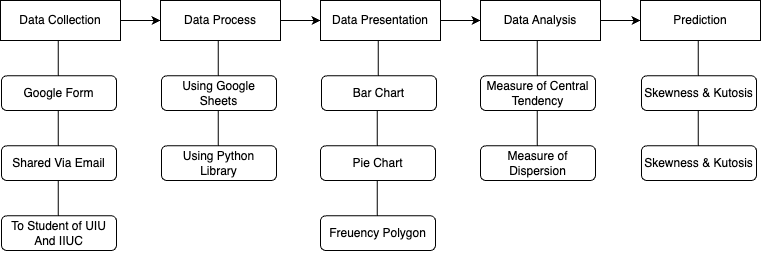

The diagram above was exported from draw.io. Its source (the exported page's mxGraphModel, read from the mxfile embedded in the PNG):
<mxGraphModel dx="1272" dy="813" grid="1" gridSize="10" guides="1" tooltips="1" connect="1" arrows="1" fold="1" page="1" pageScale="1" pageWidth="827" pageHeight="1169" math="0" shadow="0">
  <root>
    <mxCell id="0" />
    <mxCell id="1" parent="0" />
    <mxCell id="nZPSO74Qoo7Eq7UteXhv-81" value="" style="edgeStyle=orthogonalEdgeStyle;rounded=0;orthogonalLoop=1;jettySize=auto;html=1;" edge="1" parent="1" source="nZPSO74Qoo7Eq7UteXhv-4" target="nZPSO74Qoo7Eq7UteXhv-5">
      <mxGeometry relative="1" as="geometry" />
    </mxCell>
    <mxCell id="nZPSO74Qoo7Eq7UteXhv-4" value="Data Process" style="rounded=0;whiteSpace=wrap;html=1;" vertex="1" parent="1">
      <mxGeometry x="200" y="90" width="120" height="40" as="geometry" />
    </mxCell>
    <mxCell id="nZPSO74Qoo7Eq7UteXhv-13" value="" style="edgeStyle=orthogonalEdgeStyle;rounded=0;orthogonalLoop=1;jettySize=auto;html=1;" edge="1" parent="1" source="nZPSO74Qoo7Eq7UteXhv-5" target="nZPSO74Qoo7Eq7UteXhv-6">
      <mxGeometry relative="1" as="geometry" />
    </mxCell>
    <mxCell id="nZPSO74Qoo7Eq7UteXhv-5" value="Data Presentation" style="rounded=0;whiteSpace=wrap;html=1;" vertex="1" parent="1">
      <mxGeometry x="360" y="90" width="120" height="40" as="geometry" />
    </mxCell>
    <mxCell id="nZPSO74Qoo7Eq7UteXhv-14" value="" style="edgeStyle=orthogonalEdgeStyle;rounded=0;orthogonalLoop=1;jettySize=auto;html=1;" edge="1" parent="1" source="nZPSO74Qoo7Eq7UteXhv-6" target="nZPSO74Qoo7Eq7UteXhv-7">
      <mxGeometry relative="1" as="geometry" />
    </mxCell>
    <mxCell id="nZPSO74Qoo7Eq7UteXhv-6" value="Data Analysis" style="rounded=0;whiteSpace=wrap;html=1;" vertex="1" parent="1">
      <mxGeometry x="520" y="90" width="120" height="40" as="geometry" />
    </mxCell>
    <mxCell id="nZPSO74Qoo7Eq7UteXhv-7" value="Prediction" style="rounded=0;whiteSpace=wrap;html=1;" vertex="1" parent="1">
      <mxGeometry x="680" y="90" width="120" height="40" as="geometry" />
    </mxCell>
    <mxCell id="nZPSO74Qoo7Eq7UteXhv-11" value="" style="edgeStyle=orthogonalEdgeStyle;rounded=0;orthogonalLoop=1;jettySize=auto;html=1;" edge="1" parent="1" source="nZPSO74Qoo7Eq7UteXhv-10" target="nZPSO74Qoo7Eq7UteXhv-4">
      <mxGeometry relative="1" as="geometry" />
    </mxCell>
    <mxCell id="nZPSO74Qoo7Eq7UteXhv-10" value="Data Collection" style="rounded=0;whiteSpace=wrap;html=1;" vertex="1" parent="1">
      <mxGeometry x="40" y="90" width="120" height="40" as="geometry" />
    </mxCell>
    <mxCell id="nZPSO74Qoo7Eq7UteXhv-34" value="" style="group" vertex="1" connectable="0" parent="1">
      <mxGeometry x="201" y="130" width="115" height="70" as="geometry" />
    </mxCell>
    <mxCell id="nZPSO74Qoo7Eq7UteXhv-35" value="" style="endArrow=none;html=1;rounded=0;" edge="1" parent="nZPSO74Qoo7Eq7UteXhv-34">
      <mxGeometry width="50" height="50" relative="1" as="geometry">
        <mxPoint x="56.857916666666675" y="34.710743801652896" as="sourcePoint" />
        <mxPoint x="56.857916666666675" as="targetPoint" />
      </mxGeometry>
    </mxCell>
    <mxCell id="nZPSO74Qoo7Eq7UteXhv-36" value="Using Google Sheets" style="rounded=1;whiteSpace=wrap;html=1;" vertex="1" parent="nZPSO74Qoo7Eq7UteXhv-34">
      <mxGeometry y="35.289256198347104" width="115" height="34.710743801652896" as="geometry" />
    </mxCell>
    <mxCell id="nZPSO74Qoo7Eq7UteXhv-37" style="edgeStyle=orthogonalEdgeStyle;rounded=0;orthogonalLoop=1;jettySize=auto;html=1;exitX=0.5;exitY=1;exitDx=0;exitDy=0;" edge="1" parent="nZPSO74Qoo7Eq7UteXhv-34" source="nZPSO74Qoo7Eq7UteXhv-36" target="nZPSO74Qoo7Eq7UteXhv-36">
      <mxGeometry relative="1" as="geometry" />
    </mxCell>
    <mxCell id="nZPSO74Qoo7Eq7UteXhv-38" value="" style="group" vertex="1" connectable="0" parent="1">
      <mxGeometry x="201" y="200" width="115" height="70" as="geometry" />
    </mxCell>
    <mxCell id="nZPSO74Qoo7Eq7UteXhv-39" value="" style="endArrow=none;html=1;rounded=0;" edge="1" parent="nZPSO74Qoo7Eq7UteXhv-38">
      <mxGeometry width="50" height="50" relative="1" as="geometry">
        <mxPoint x="56.857916666666675" y="34.710743801652896" as="sourcePoint" />
        <mxPoint x="56.857916666666675" as="targetPoint" />
      </mxGeometry>
    </mxCell>
    <mxCell id="nZPSO74Qoo7Eq7UteXhv-40" value="Using Python &lt;br&gt;Library" style="rounded=1;whiteSpace=wrap;html=1;" vertex="1" parent="nZPSO74Qoo7Eq7UteXhv-38">
      <mxGeometry y="35.289256198347104" width="115" height="34.710743801652896" as="geometry" />
    </mxCell>
    <mxCell id="nZPSO74Qoo7Eq7UteXhv-41" style="edgeStyle=orthogonalEdgeStyle;rounded=0;orthogonalLoop=1;jettySize=auto;html=1;exitX=0.5;exitY=1;exitDx=0;exitDy=0;" edge="1" parent="nZPSO74Qoo7Eq7UteXhv-38" source="nZPSO74Qoo7Eq7UteXhv-40" target="nZPSO74Qoo7Eq7UteXhv-40">
      <mxGeometry relative="1" as="geometry" />
    </mxCell>
    <mxCell id="nZPSO74Qoo7Eq7UteXhv-53" value="" style="group" vertex="1" connectable="0" parent="1">
      <mxGeometry x="41" y="130" width="115" height="70" as="geometry" />
    </mxCell>
    <mxCell id="nZPSO74Qoo7Eq7UteXhv-54" value="" style="endArrow=none;html=1;rounded=0;" edge="1" parent="nZPSO74Qoo7Eq7UteXhv-53">
      <mxGeometry width="50" height="50" relative="1" as="geometry">
        <mxPoint x="56.857916666666675" y="34.710743801652896" as="sourcePoint" />
        <mxPoint x="56.857916666666675" as="targetPoint" />
      </mxGeometry>
    </mxCell>
    <mxCell id="nZPSO74Qoo7Eq7UteXhv-55" value="Google Form" style="rounded=1;whiteSpace=wrap;html=1;" vertex="1" parent="nZPSO74Qoo7Eq7UteXhv-53">
      <mxGeometry y="35.289256198347104" width="115" height="34.710743801652896" as="geometry" />
    </mxCell>
    <mxCell id="nZPSO74Qoo7Eq7UteXhv-56" style="edgeStyle=orthogonalEdgeStyle;rounded=0;orthogonalLoop=1;jettySize=auto;html=1;exitX=0.5;exitY=1;exitDx=0;exitDy=0;" edge="1" parent="nZPSO74Qoo7Eq7UteXhv-53" source="nZPSO74Qoo7Eq7UteXhv-55" target="nZPSO74Qoo7Eq7UteXhv-55">
      <mxGeometry relative="1" as="geometry" />
    </mxCell>
    <mxCell id="nZPSO74Qoo7Eq7UteXhv-57" value="" style="group" vertex="1" connectable="0" parent="1">
      <mxGeometry x="41" y="200" width="115" height="70" as="geometry" />
    </mxCell>
    <mxCell id="nZPSO74Qoo7Eq7UteXhv-58" value="" style="endArrow=none;html=1;rounded=0;" edge="1" parent="nZPSO74Qoo7Eq7UteXhv-57">
      <mxGeometry width="50" height="50" relative="1" as="geometry">
        <mxPoint x="56.857916666666675" y="34.710743801652896" as="sourcePoint" />
        <mxPoint x="56.857916666666675" as="targetPoint" />
      </mxGeometry>
    </mxCell>
    <mxCell id="nZPSO74Qoo7Eq7UteXhv-59" value="Shared Via Email" style="rounded=1;whiteSpace=wrap;html=1;" vertex="1" parent="nZPSO74Qoo7Eq7UteXhv-57">
      <mxGeometry y="35.289256198347104" width="115" height="34.710743801652896" as="geometry" />
    </mxCell>
    <mxCell id="nZPSO74Qoo7Eq7UteXhv-60" style="edgeStyle=orthogonalEdgeStyle;rounded=0;orthogonalLoop=1;jettySize=auto;html=1;exitX=0.5;exitY=1;exitDx=0;exitDy=0;" edge="1" parent="nZPSO74Qoo7Eq7UteXhv-57" source="nZPSO74Qoo7Eq7UteXhv-59" target="nZPSO74Qoo7Eq7UteXhv-59">
      <mxGeometry relative="1" as="geometry" />
    </mxCell>
    <mxCell id="nZPSO74Qoo7Eq7UteXhv-61" value="" style="group" vertex="1" connectable="0" parent="1">
      <mxGeometry x="41" y="270" width="115" height="70" as="geometry" />
    </mxCell>
    <mxCell id="nZPSO74Qoo7Eq7UteXhv-62" value="" style="endArrow=none;html=1;rounded=0;" edge="1" parent="nZPSO74Qoo7Eq7UteXhv-61">
      <mxGeometry width="50" height="50" relative="1" as="geometry">
        <mxPoint x="56.857916666666675" y="34.710743801652896" as="sourcePoint" />
        <mxPoint x="56.857916666666675" as="targetPoint" />
      </mxGeometry>
    </mxCell>
    <mxCell id="nZPSO74Qoo7Eq7UteXhv-63" value="To Student of UIU And IIUC" style="rounded=1;whiteSpace=wrap;html=1;" vertex="1" parent="nZPSO74Qoo7Eq7UteXhv-61">
      <mxGeometry y="35.289256198347104" width="115" height="34.710743801652896" as="geometry" />
    </mxCell>
    <mxCell id="nZPSO74Qoo7Eq7UteXhv-64" style="edgeStyle=orthogonalEdgeStyle;rounded=0;orthogonalLoop=1;jettySize=auto;html=1;exitX=0.5;exitY=1;exitDx=0;exitDy=0;" edge="1" parent="nZPSO74Qoo7Eq7UteXhv-61" source="nZPSO74Qoo7Eq7UteXhv-63" target="nZPSO74Qoo7Eq7UteXhv-63">
      <mxGeometry relative="1" as="geometry" />
    </mxCell>
    <mxCell id="nZPSO74Qoo7Eq7UteXhv-65" value="" style="group" vertex="1" connectable="0" parent="1">
      <mxGeometry x="361" y="130" width="115" height="70" as="geometry" />
    </mxCell>
    <mxCell id="nZPSO74Qoo7Eq7UteXhv-66" value="" style="endArrow=none;html=1;rounded=0;" edge="1" parent="nZPSO74Qoo7Eq7UteXhv-65">
      <mxGeometry width="50" height="50" relative="1" as="geometry">
        <mxPoint x="56.857916666666675" y="34.710743801652896" as="sourcePoint" />
        <mxPoint x="56.857916666666675" as="targetPoint" />
      </mxGeometry>
    </mxCell>
    <mxCell id="nZPSO74Qoo7Eq7UteXhv-67" value="Bar Chart" style="rounded=1;whiteSpace=wrap;html=1;" vertex="1" parent="nZPSO74Qoo7Eq7UteXhv-65">
      <mxGeometry y="35.289256198347104" width="115" height="34.710743801652896" as="geometry" />
    </mxCell>
    <mxCell id="nZPSO74Qoo7Eq7UteXhv-68" style="edgeStyle=orthogonalEdgeStyle;rounded=0;orthogonalLoop=1;jettySize=auto;html=1;exitX=0.5;exitY=1;exitDx=0;exitDy=0;" edge="1" parent="nZPSO74Qoo7Eq7UteXhv-65" source="nZPSO74Qoo7Eq7UteXhv-67" target="nZPSO74Qoo7Eq7UteXhv-67">
      <mxGeometry relative="1" as="geometry" />
    </mxCell>
    <mxCell id="nZPSO74Qoo7Eq7UteXhv-69" value="" style="group" vertex="1" connectable="0" parent="1">
      <mxGeometry x="360" y="200" width="115" height="70" as="geometry" />
    </mxCell>
    <mxCell id="nZPSO74Qoo7Eq7UteXhv-70" value="" style="endArrow=none;html=1;rounded=0;" edge="1" parent="nZPSO74Qoo7Eq7UteXhv-69">
      <mxGeometry width="50" height="50" relative="1" as="geometry">
        <mxPoint x="56.857916666666675" y="34.710743801652896" as="sourcePoint" />
        <mxPoint x="56.857916666666675" as="targetPoint" />
      </mxGeometry>
    </mxCell>
    <mxCell id="nZPSO74Qoo7Eq7UteXhv-71" value="Pie Chart" style="rounded=1;whiteSpace=wrap;html=1;" vertex="1" parent="nZPSO74Qoo7Eq7UteXhv-69">
      <mxGeometry y="35.289256198347104" width="115" height="34.710743801652896" as="geometry" />
    </mxCell>
    <mxCell id="nZPSO74Qoo7Eq7UteXhv-72" style="edgeStyle=orthogonalEdgeStyle;rounded=0;orthogonalLoop=1;jettySize=auto;html=1;exitX=0.5;exitY=1;exitDx=0;exitDy=0;" edge="1" parent="nZPSO74Qoo7Eq7UteXhv-69" source="nZPSO74Qoo7Eq7UteXhv-71" target="nZPSO74Qoo7Eq7UteXhv-71">
      <mxGeometry relative="1" as="geometry" />
    </mxCell>
    <mxCell id="nZPSO74Qoo7Eq7UteXhv-73" value="" style="group" vertex="1" connectable="0" parent="1">
      <mxGeometry x="360" y="270" width="115" height="70" as="geometry" />
    </mxCell>
    <mxCell id="nZPSO74Qoo7Eq7UteXhv-74" value="" style="endArrow=none;html=1;rounded=0;" edge="1" parent="nZPSO74Qoo7Eq7UteXhv-73">
      <mxGeometry width="50" height="50" relative="1" as="geometry">
        <mxPoint x="56.857916666666675" y="34.710743801652896" as="sourcePoint" />
        <mxPoint x="56.857916666666675" as="targetPoint" />
      </mxGeometry>
    </mxCell>
    <mxCell id="nZPSO74Qoo7Eq7UteXhv-75" value="Freuency Polygon" style="rounded=1;whiteSpace=wrap;html=1;" vertex="1" parent="nZPSO74Qoo7Eq7UteXhv-73">
      <mxGeometry y="35.289256198347104" width="115" height="34.710743801652896" as="geometry" />
    </mxCell>
    <mxCell id="nZPSO74Qoo7Eq7UteXhv-76" style="edgeStyle=orthogonalEdgeStyle;rounded=0;orthogonalLoop=1;jettySize=auto;html=1;exitX=0.5;exitY=1;exitDx=0;exitDy=0;" edge="1" parent="nZPSO74Qoo7Eq7UteXhv-73" source="nZPSO74Qoo7Eq7UteXhv-75" target="nZPSO74Qoo7Eq7UteXhv-75">
      <mxGeometry relative="1" as="geometry" />
    </mxCell>
    <mxCell id="nZPSO74Qoo7Eq7UteXhv-77" value="" style="group" vertex="1" connectable="0" parent="1">
      <mxGeometry x="520" y="130" width="115" height="70" as="geometry" />
    </mxCell>
    <mxCell id="nZPSO74Qoo7Eq7UteXhv-78" value="" style="endArrow=none;html=1;rounded=0;" edge="1" parent="nZPSO74Qoo7Eq7UteXhv-77">
      <mxGeometry width="50" height="50" relative="1" as="geometry">
        <mxPoint x="56.857916666666675" y="34.710743801652896" as="sourcePoint" />
        <mxPoint x="56.857916666666675" as="targetPoint" />
      </mxGeometry>
    </mxCell>
    <mxCell id="nZPSO74Qoo7Eq7UteXhv-79" value="Measure of Central Tendency" style="rounded=1;whiteSpace=wrap;html=1;" vertex="1" parent="nZPSO74Qoo7Eq7UteXhv-77">
      <mxGeometry y="35.289256198347104" width="115" height="34.710743801652896" as="geometry" />
    </mxCell>
    <mxCell id="nZPSO74Qoo7Eq7UteXhv-80" style="edgeStyle=orthogonalEdgeStyle;rounded=0;orthogonalLoop=1;jettySize=auto;html=1;exitX=0.5;exitY=1;exitDx=0;exitDy=0;" edge="1" parent="nZPSO74Qoo7Eq7UteXhv-77" source="nZPSO74Qoo7Eq7UteXhv-79" target="nZPSO74Qoo7Eq7UteXhv-79">
      <mxGeometry relative="1" as="geometry" />
    </mxCell>
    <mxCell id="nZPSO74Qoo7Eq7UteXhv-82" value="" style="group" vertex="1" connectable="0" parent="1">
      <mxGeometry x="520" y="200" width="115" height="70" as="geometry" />
    </mxCell>
    <mxCell id="nZPSO74Qoo7Eq7UteXhv-83" value="" style="endArrow=none;html=1;rounded=0;" edge="1" parent="nZPSO74Qoo7Eq7UteXhv-82">
      <mxGeometry width="50" height="50" relative="1" as="geometry">
        <mxPoint x="56.857916666666675" y="34.710743801652896" as="sourcePoint" />
        <mxPoint x="56.857916666666675" as="targetPoint" />
      </mxGeometry>
    </mxCell>
    <mxCell id="nZPSO74Qoo7Eq7UteXhv-84" value="Measure of Dispersion" style="rounded=1;whiteSpace=wrap;html=1;" vertex="1" parent="nZPSO74Qoo7Eq7UteXhv-82">
      <mxGeometry y="35.289256198347104" width="115" height="34.710743801652896" as="geometry" />
    </mxCell>
    <mxCell id="nZPSO74Qoo7Eq7UteXhv-85" style="edgeStyle=orthogonalEdgeStyle;rounded=0;orthogonalLoop=1;jettySize=auto;html=1;exitX=0.5;exitY=1;exitDx=0;exitDy=0;" edge="1" parent="nZPSO74Qoo7Eq7UteXhv-82" source="nZPSO74Qoo7Eq7UteXhv-84" target="nZPSO74Qoo7Eq7UteXhv-84">
      <mxGeometry relative="1" as="geometry" />
    </mxCell>
    <mxCell id="nZPSO74Qoo7Eq7UteXhv-86" value="" style="group" vertex="1" connectable="0" parent="1">
      <mxGeometry x="681" y="130" width="115" height="70" as="geometry" />
    </mxCell>
    <mxCell id="nZPSO74Qoo7Eq7UteXhv-87" value="" style="endArrow=none;html=1;rounded=0;" edge="1" parent="nZPSO74Qoo7Eq7UteXhv-86">
      <mxGeometry width="50" height="50" relative="1" as="geometry">
        <mxPoint x="56.857916666666675" y="34.710743801652896" as="sourcePoint" />
        <mxPoint x="56.857916666666675" as="targetPoint" />
      </mxGeometry>
    </mxCell>
    <mxCell id="nZPSO74Qoo7Eq7UteXhv-88" value="Skewness &amp;amp; Kutosis" style="rounded=1;whiteSpace=wrap;html=1;" vertex="1" parent="nZPSO74Qoo7Eq7UteXhv-86">
      <mxGeometry y="35.289256198347104" width="115" height="34.710743801652896" as="geometry" />
    </mxCell>
    <mxCell id="nZPSO74Qoo7Eq7UteXhv-89" style="edgeStyle=orthogonalEdgeStyle;rounded=0;orthogonalLoop=1;jettySize=auto;html=1;exitX=0.5;exitY=1;exitDx=0;exitDy=0;" edge="1" parent="nZPSO74Qoo7Eq7UteXhv-86" source="nZPSO74Qoo7Eq7UteXhv-88" target="nZPSO74Qoo7Eq7UteXhv-88">
      <mxGeometry relative="1" as="geometry" />
    </mxCell>
    <mxCell id="nZPSO74Qoo7Eq7UteXhv-91" value="" style="group" vertex="1" connectable="0" parent="1">
      <mxGeometry x="681" y="200" width="115" height="70" as="geometry" />
    </mxCell>
    <mxCell id="nZPSO74Qoo7Eq7UteXhv-92" value="" style="endArrow=none;html=1;rounded=0;" edge="1" parent="nZPSO74Qoo7Eq7UteXhv-91">
      <mxGeometry width="50" height="50" relative="1" as="geometry">
        <mxPoint x="56.857916666666675" y="34.710743801652896" as="sourcePoint" />
        <mxPoint x="56.857916666666675" as="targetPoint" />
      </mxGeometry>
    </mxCell>
    <mxCell id="nZPSO74Qoo7Eq7UteXhv-93" value="Skewness &amp;amp; Kutosis" style="rounded=1;whiteSpace=wrap;html=1;" vertex="1" parent="nZPSO74Qoo7Eq7UteXhv-91">
      <mxGeometry y="35.289256198347104" width="115" height="34.710743801652896" as="geometry" />
    </mxCell>
    <mxCell id="nZPSO74Qoo7Eq7UteXhv-94" style="edgeStyle=orthogonalEdgeStyle;rounded=0;orthogonalLoop=1;jettySize=auto;html=1;exitX=0.5;exitY=1;exitDx=0;exitDy=0;" edge="1" parent="nZPSO74Qoo7Eq7UteXhv-91" source="nZPSO74Qoo7Eq7UteXhv-93" target="nZPSO74Qoo7Eq7UteXhv-93">
      <mxGeometry relative="1" as="geometry" />
    </mxCell>
  </root>
</mxGraphModel>